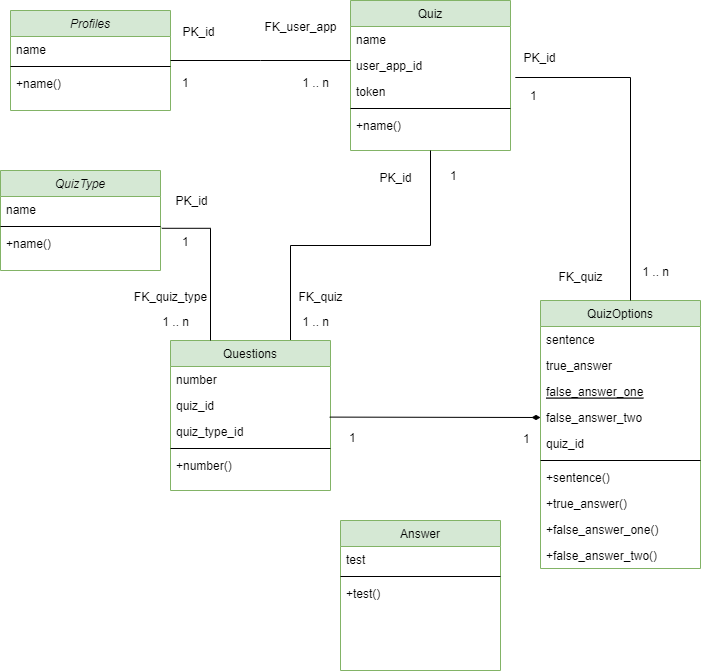

The diagram above was exported from draw.io. Its source (the exported page's mxGraphModel, read from the mxfile embedded in the PNG):
<mxGraphModel dx="1038" dy="524" grid="1" gridSize="10" guides="1" tooltips="1" connect="1" arrows="1" fold="1" page="1" pageScale="1" pageWidth="827" pageHeight="1169" math="0" shadow="0">
  <root>
    <mxCell id="WIyWlLk6GJQsqaUBKTNV-0" />
    <mxCell id="WIyWlLk6GJQsqaUBKTNV-1" parent="WIyWlLk6GJQsqaUBKTNV-0" />
    <mxCell id="zkfFHV4jXpPFQw0GAbJ--0" value="Profiles" style="swimlane;fontStyle=2;align=center;verticalAlign=top;childLayout=stackLayout;horizontal=1;startSize=26;horizontalStack=0;resizeParent=1;resizeLast=0;collapsible=1;marginBottom=0;rounded=0;shadow=0;strokeWidth=1;fillColor=#d5e8d4;strokeColor=#82b366;" parent="WIyWlLk6GJQsqaUBKTNV-1" vertex="1">
      <mxGeometry x="50" y="50" width="160" height="100" as="geometry">
        <mxRectangle x="230" y="140" width="160" height="26" as="alternateBounds" />
      </mxGeometry>
    </mxCell>
    <mxCell id="zkfFHV4jXpPFQw0GAbJ--1" value="name" style="text;align=left;verticalAlign=top;spacingLeft=4;spacingRight=4;overflow=hidden;rotatable=0;points=[[0,0.5],[1,0.5]];portConstraint=eastwest;" parent="zkfFHV4jXpPFQw0GAbJ--0" vertex="1">
      <mxGeometry y="26" width="160" height="26" as="geometry" />
    </mxCell>
    <mxCell id="zkfFHV4jXpPFQw0GAbJ--4" value="" style="line;html=1;strokeWidth=1;align=left;verticalAlign=middle;spacingTop=-1;spacingLeft=3;spacingRight=3;rotatable=0;labelPosition=right;points=[];portConstraint=eastwest;" parent="zkfFHV4jXpPFQw0GAbJ--0" vertex="1">
      <mxGeometry y="52" width="160" height="8" as="geometry" />
    </mxCell>
    <mxCell id="zkfFHV4jXpPFQw0GAbJ--5" value="+name()" style="text;align=left;verticalAlign=top;spacingLeft=4;spacingRight=4;overflow=hidden;rotatable=0;points=[[0,0.5],[1,0.5]];portConstraint=eastwest;" parent="zkfFHV4jXpPFQw0GAbJ--0" vertex="1">
      <mxGeometry y="60" width="160" height="26" as="geometry" />
    </mxCell>
    <mxCell id="zkfFHV4jXpPFQw0GAbJ--6" value="QuizOptions" style="swimlane;fontStyle=0;align=center;verticalAlign=top;childLayout=stackLayout;horizontal=1;startSize=26;horizontalStack=0;resizeParent=1;resizeLast=0;collapsible=1;marginBottom=0;rounded=0;shadow=0;strokeWidth=1;fillColor=#d5e8d4;strokeColor=#82b366;" parent="WIyWlLk6GJQsqaUBKTNV-1" vertex="1">
      <mxGeometry x="580" y="340" width="160" height="268" as="geometry">
        <mxRectangle x="130" y="380" width="160" height="26" as="alternateBounds" />
      </mxGeometry>
    </mxCell>
    <mxCell id="zkfFHV4jXpPFQw0GAbJ--7" value="sentence" style="text;align=left;verticalAlign=top;spacingLeft=4;spacingRight=4;overflow=hidden;rotatable=0;points=[[0,0.5],[1,0.5]];portConstraint=eastwest;" parent="zkfFHV4jXpPFQw0GAbJ--6" vertex="1">
      <mxGeometry y="26" width="160" height="26" as="geometry" />
    </mxCell>
    <mxCell id="zkfFHV4jXpPFQw0GAbJ--8" value="true_answer&#10;" style="text;align=left;verticalAlign=top;spacingLeft=4;spacingRight=4;overflow=hidden;rotatable=0;points=[[0,0.5],[1,0.5]];portConstraint=eastwest;rounded=0;shadow=0;html=0;" parent="zkfFHV4jXpPFQw0GAbJ--6" vertex="1">
      <mxGeometry y="52" width="160" height="26" as="geometry" />
    </mxCell>
    <mxCell id="zkfFHV4jXpPFQw0GAbJ--10" value="false_answer_one&#10;" style="text;align=left;verticalAlign=top;spacingLeft=4;spacingRight=4;overflow=hidden;rotatable=0;points=[[0,0.5],[1,0.5]];portConstraint=eastwest;fontStyle=4" parent="zkfFHV4jXpPFQw0GAbJ--6" vertex="1">
      <mxGeometry y="78" width="160" height="26" as="geometry" />
    </mxCell>
    <mxCell id="zkfFHV4jXpPFQw0GAbJ--11" value="false_answer_two&#10;" style="text;align=left;verticalAlign=top;spacingLeft=4;spacingRight=4;overflow=hidden;rotatable=0;points=[[0,0.5],[1,0.5]];portConstraint=eastwest;" parent="zkfFHV4jXpPFQw0GAbJ--6" vertex="1">
      <mxGeometry y="104" width="160" height="26" as="geometry" />
    </mxCell>
    <mxCell id="a25I_LF5FiKFTT7LqScj-1" value="quiz_id" style="text;align=left;verticalAlign=top;spacingLeft=4;spacingRight=4;overflow=hidden;rotatable=0;points=[[0,0.5],[1,0.5]];portConstraint=eastwest;" parent="zkfFHV4jXpPFQw0GAbJ--6" vertex="1">
      <mxGeometry y="130" width="160" height="26" as="geometry" />
    </mxCell>
    <mxCell id="zkfFHV4jXpPFQw0GAbJ--9" value="" style="line;html=1;strokeWidth=1;align=left;verticalAlign=middle;spacingTop=-1;spacingLeft=3;spacingRight=3;rotatable=0;labelPosition=right;points=[];portConstraint=eastwest;" parent="zkfFHV4jXpPFQw0GAbJ--6" vertex="1">
      <mxGeometry y="156" width="160" height="8" as="geometry" />
    </mxCell>
    <mxCell id="a25I_LF5FiKFTT7LqScj-5" value="+sentence()&#10;" style="text;align=left;verticalAlign=top;spacingLeft=4;spacingRight=4;overflow=hidden;rotatable=0;points=[[0,0.5],[1,0.5]];portConstraint=eastwest;" parent="zkfFHV4jXpPFQw0GAbJ--6" vertex="1">
      <mxGeometry y="164" width="160" height="26" as="geometry" />
    </mxCell>
    <mxCell id="a25I_LF5FiKFTT7LqScj-4" value="+true_answer()&#10;" style="text;align=left;verticalAlign=top;spacingLeft=4;spacingRight=4;overflow=hidden;rotatable=0;points=[[0,0.5],[1,0.5]];portConstraint=eastwest;rounded=0;shadow=0;html=0;" parent="zkfFHV4jXpPFQw0GAbJ--6" vertex="1">
      <mxGeometry y="190" width="160" height="26" as="geometry" />
    </mxCell>
    <mxCell id="a25I_LF5FiKFTT7LqScj-3" value="+false_answer_one()" style="text;align=left;verticalAlign=top;spacingLeft=4;spacingRight=4;overflow=hidden;rotatable=0;points=[[0,0.5],[1,0.5]];portConstraint=eastwest;" parent="zkfFHV4jXpPFQw0GAbJ--6" vertex="1">
      <mxGeometry y="216" width="160" height="26" as="geometry" />
    </mxCell>
    <mxCell id="a25I_LF5FiKFTT7LqScj-2" value="+false_answer_two()" style="text;align=left;verticalAlign=top;spacingLeft=4;spacingRight=4;overflow=hidden;rotatable=0;points=[[0,0.5],[1,0.5]];portConstraint=eastwest;" parent="zkfFHV4jXpPFQw0GAbJ--6" vertex="1">
      <mxGeometry y="242" width="160" height="26" as="geometry" />
    </mxCell>
    <mxCell id="zkfFHV4jXpPFQw0GAbJ--12" value="" style="endArrow=none;endFill=0;shadow=0;strokeWidth=1;edgeStyle=elbowEdgeStyle;elbow=vertical;entryX=1.03;entryY=-0.054;entryDx=0;entryDy=0;entryPerimeter=0;rounded=0;startArrow=none;startFill=0;" parent="WIyWlLk6GJQsqaUBKTNV-1" source="zkfFHV4jXpPFQw0GAbJ--6" target="zkfFHV4jXpPFQw0GAbJ--20" edge="1">
      <mxGeometry width="160" relative="1" as="geometry">
        <mxPoint x="200" y="203" as="sourcePoint" />
        <mxPoint x="590" y="110" as="targetPoint" />
        <Array as="points">
          <mxPoint x="670" y="117" />
          <mxPoint x="540" y="260" />
          <mxPoint x="340" y="280" />
        </Array>
      </mxGeometry>
    </mxCell>
    <mxCell id="zkfFHV4jXpPFQw0GAbJ--17" value="Quiz" style="swimlane;fontStyle=0;align=center;verticalAlign=top;childLayout=stackLayout;horizontal=1;startSize=26;horizontalStack=0;resizeParent=1;resizeLast=0;collapsible=1;marginBottom=0;rounded=0;shadow=0;strokeWidth=1;fillColor=#d5e8d4;strokeColor=#82b366;" parent="WIyWlLk6GJQsqaUBKTNV-1" vertex="1">
      <mxGeometry x="390" y="40" width="160" height="150" as="geometry">
        <mxRectangle x="550" y="140" width="160" height="26" as="alternateBounds" />
      </mxGeometry>
    </mxCell>
    <mxCell id="zkfFHV4jXpPFQw0GAbJ--18" value="name" style="text;align=left;verticalAlign=top;spacingLeft=4;spacingRight=4;overflow=hidden;rotatable=0;points=[[0,0.5],[1,0.5]];portConstraint=eastwest;" parent="zkfFHV4jXpPFQw0GAbJ--17" vertex="1">
      <mxGeometry y="26" width="160" height="26" as="geometry" />
    </mxCell>
    <mxCell id="zkfFHV4jXpPFQw0GAbJ--19" value="user_app_id" style="text;align=left;verticalAlign=top;spacingLeft=4;spacingRight=4;overflow=hidden;rotatable=0;points=[[0,0.5],[1,0.5]];portConstraint=eastwest;rounded=0;shadow=0;html=0;" parent="zkfFHV4jXpPFQw0GAbJ--17" vertex="1">
      <mxGeometry y="52" width="160" height="26" as="geometry" />
    </mxCell>
    <mxCell id="zkfFHV4jXpPFQw0GAbJ--20" value="token" style="text;align=left;verticalAlign=top;spacingLeft=4;spacingRight=4;overflow=hidden;rotatable=0;points=[[0,0.5],[1,0.5]];portConstraint=eastwest;rounded=0;shadow=0;html=0;" parent="zkfFHV4jXpPFQw0GAbJ--17" vertex="1">
      <mxGeometry y="78" width="160" height="26" as="geometry" />
    </mxCell>
    <mxCell id="zkfFHV4jXpPFQw0GAbJ--23" value="" style="line;html=1;strokeWidth=1;align=left;verticalAlign=middle;spacingTop=-1;spacingLeft=3;spacingRight=3;rotatable=0;labelPosition=right;points=[];portConstraint=eastwest;" parent="zkfFHV4jXpPFQw0GAbJ--17" vertex="1">
      <mxGeometry y="104" width="160" height="8" as="geometry" />
    </mxCell>
    <mxCell id="zkfFHV4jXpPFQw0GAbJ--24" value="+name()" style="text;align=left;verticalAlign=top;spacingLeft=4;spacingRight=4;overflow=hidden;rotatable=0;points=[[0,0.5],[1,0.5]];portConstraint=eastwest;" parent="zkfFHV4jXpPFQw0GAbJ--17" vertex="1">
      <mxGeometry y="112" width="160" height="26" as="geometry" />
    </mxCell>
    <mxCell id="zkfFHV4jXpPFQw0GAbJ--26" value="" style="endArrow=none;shadow=0;strokeWidth=1;rounded=0;endFill=0;edgeStyle=elbowEdgeStyle;elbow=vertical;" parent="WIyWlLk6GJQsqaUBKTNV-1" source="zkfFHV4jXpPFQw0GAbJ--0" target="zkfFHV4jXpPFQw0GAbJ--17" edge="1">
      <mxGeometry x="0.5" y="41" relative="1" as="geometry">
        <mxPoint x="380" y="192" as="sourcePoint" />
        <mxPoint x="540" y="192" as="targetPoint" />
        <mxPoint x="-40" y="32" as="offset" />
      </mxGeometry>
    </mxCell>
    <mxCell id="zkfFHV4jXpPFQw0GAbJ--27" value="1" style="resizable=0;align=left;verticalAlign=bottom;labelBackgroundColor=none;fontSize=12;" parent="zkfFHV4jXpPFQw0GAbJ--26" connectable="0" vertex="1">
      <mxGeometry x="-1" relative="1" as="geometry">
        <mxPoint x="10" y="31" as="offset" />
      </mxGeometry>
    </mxCell>
    <mxCell id="zkfFHV4jXpPFQw0GAbJ--28" value="1 .. n" style="resizable=0;align=right;verticalAlign=bottom;labelBackgroundColor=none;fontSize=12;" parent="zkfFHV4jXpPFQw0GAbJ--26" connectable="0" vertex="1">
      <mxGeometry x="1" relative="1" as="geometry">
        <mxPoint x="-20" y="31" as="offset" />
      </mxGeometry>
    </mxCell>
    <mxCell id="zkfFHV4jXpPFQw0GAbJ--29" value="PK_id" style="text;html=1;resizable=0;points=[];;align=center;verticalAlign=middle;labelBackgroundColor=none;rounded=0;shadow=0;strokeWidth=1;fontSize=12;" parent="zkfFHV4jXpPFQw0GAbJ--26" vertex="1" connectable="0">
      <mxGeometry x="0.5" y="49" relative="1" as="geometry">
        <mxPoint x="-108" y="20" as="offset" />
      </mxGeometry>
    </mxCell>
    <mxCell id="a25I_LF5FiKFTT7LqScj-0" value="FK_user_app" style="text;html=1;resizable=0;points=[];;align=center;verticalAlign=middle;labelBackgroundColor=none;rounded=0;shadow=0;strokeWidth=1;fontSize=12;" parent="WIyWlLk6GJQsqaUBKTNV-1" vertex="1" connectable="0">
      <mxGeometry x="340" y="70" as="geometry">
        <mxPoint x="-1" y="-4" as="offset" />
      </mxGeometry>
    </mxCell>
    <mxCell id="a25I_LF5FiKFTT7LqScj-6" value="1" style="resizable=0;align=left;verticalAlign=bottom;labelBackgroundColor=none;fontSize=12;" parent="WIyWlLk6GJQsqaUBKTNV-1" connectable="0" vertex="1">
      <mxGeometry x="280" y="60" as="geometry">
        <mxPoint x="208" y="164" as="offset" />
      </mxGeometry>
    </mxCell>
    <mxCell id="a25I_LF5FiKFTT7LqScj-7" value="1 .. n" style="resizable=0;align=right;verticalAlign=bottom;labelBackgroundColor=none;fontSize=12;" parent="WIyWlLk6GJQsqaUBKTNV-1" connectable="0" vertex="1">
      <mxGeometry x="710" y="320" as="geometry" />
    </mxCell>
    <mxCell id="a25I_LF5FiKFTT7LqScj-8" value="PK_id" style="text;html=1;resizable=0;points=[];;align=center;verticalAlign=middle;labelBackgroundColor=none;rounded=0;shadow=0;strokeWidth=1;fontSize=12;" parent="WIyWlLk6GJQsqaUBKTNV-1" vertex="1" connectable="0">
      <mxGeometry x="270" y="90" as="geometry">
        <mxPoint x="164" y="127" as="offset" />
      </mxGeometry>
    </mxCell>
    <mxCell id="a25I_LF5FiKFTT7LqScj-9" value="FK_quiz" style="text;html=1;resizable=0;points=[];;align=center;verticalAlign=middle;labelBackgroundColor=none;rounded=0;shadow=0;strokeWidth=1;fontSize=12;" parent="WIyWlLk6GJQsqaUBKTNV-1" vertex="1" connectable="0">
      <mxGeometry x="620" y="320" as="geometry">
        <mxPoint x="-1" y="-4" as="offset" />
      </mxGeometry>
    </mxCell>
    <mxCell id="a25I_LF5FiKFTT7LqScj-10" value="QuizType" style="swimlane;fontStyle=2;align=center;verticalAlign=top;childLayout=stackLayout;horizontal=1;startSize=26;horizontalStack=0;resizeParent=1;resizeLast=0;collapsible=1;marginBottom=0;rounded=0;shadow=0;strokeWidth=1;fillColor=#d5e8d4;strokeColor=#82b366;" parent="WIyWlLk6GJQsqaUBKTNV-1" vertex="1">
      <mxGeometry x="40" y="210" width="160" height="100" as="geometry">
        <mxRectangle x="230" y="140" width="160" height="26" as="alternateBounds" />
      </mxGeometry>
    </mxCell>
    <mxCell id="a25I_LF5FiKFTT7LqScj-11" value="name" style="text;align=left;verticalAlign=top;spacingLeft=4;spacingRight=4;overflow=hidden;rotatable=0;points=[[0,0.5],[1,0.5]];portConstraint=eastwest;" parent="a25I_LF5FiKFTT7LqScj-10" vertex="1">
      <mxGeometry y="26" width="160" height="26" as="geometry" />
    </mxCell>
    <mxCell id="a25I_LF5FiKFTT7LqScj-12" value="" style="line;html=1;strokeWidth=1;align=left;verticalAlign=middle;spacingTop=-1;spacingLeft=3;spacingRight=3;rotatable=0;labelPosition=right;points=[];portConstraint=eastwest;" parent="a25I_LF5FiKFTT7LqScj-10" vertex="1">
      <mxGeometry y="52" width="160" height="8" as="geometry" />
    </mxCell>
    <mxCell id="a25I_LF5FiKFTT7LqScj-13" value="+name()" style="text;align=left;verticalAlign=top;spacingLeft=4;spacingRight=4;overflow=hidden;rotatable=0;points=[[0,0.5],[1,0.5]];portConstraint=eastwest;" parent="a25I_LF5FiKFTT7LqScj-10" vertex="1">
      <mxGeometry y="60" width="160" height="26" as="geometry" />
    </mxCell>
    <mxCell id="a25I_LF5FiKFTT7LqScj-20" style="edgeStyle=orthogonalEdgeStyle;rounded=0;orthogonalLoop=1;jettySize=auto;html=1;exitX=0.75;exitY=0;exitDx=0;exitDy=0;entryX=0.5;entryY=1;entryDx=0;entryDy=0;endArrow=none;endFill=0;" parent="WIyWlLk6GJQsqaUBKTNV-1" source="a25I_LF5FiKFTT7LqScj-14" target="zkfFHV4jXpPFQw0GAbJ--17" edge="1">
      <mxGeometry relative="1" as="geometry">
        <mxPoint x="470" y="200" as="targetPoint" />
      </mxGeometry>
    </mxCell>
    <mxCell id="a25I_LF5FiKFTT7LqScj-14" value="Questions" style="swimlane;fontStyle=0;align=center;verticalAlign=top;childLayout=stackLayout;horizontal=1;startSize=26;horizontalStack=0;resizeParent=1;resizeLast=0;collapsible=1;marginBottom=0;rounded=0;shadow=0;strokeWidth=1;fillColor=#d5e8d4;strokeColor=#82b366;" parent="WIyWlLk6GJQsqaUBKTNV-1" vertex="1">
      <mxGeometry x="210" y="380" width="160" height="150" as="geometry">
        <mxRectangle x="550" y="140" width="160" height="26" as="alternateBounds" />
      </mxGeometry>
    </mxCell>
    <mxCell id="a25I_LF5FiKFTT7LqScj-15" value="number" style="text;align=left;verticalAlign=top;spacingLeft=4;spacingRight=4;overflow=hidden;rotatable=0;points=[[0,0.5],[1,0.5]];portConstraint=eastwest;" parent="a25I_LF5FiKFTT7LqScj-14" vertex="1">
      <mxGeometry y="26" width="160" height="26" as="geometry" />
    </mxCell>
    <mxCell id="a25I_LF5FiKFTT7LqScj-16" value="quiz_id" style="text;align=left;verticalAlign=top;spacingLeft=4;spacingRight=4;overflow=hidden;rotatable=0;points=[[0,0.5],[1,0.5]];portConstraint=eastwest;rounded=0;shadow=0;html=0;" parent="a25I_LF5FiKFTT7LqScj-14" vertex="1">
      <mxGeometry y="52" width="160" height="26" as="geometry" />
    </mxCell>
    <mxCell id="a25I_LF5FiKFTT7LqScj-17" value="quiz_type_id" style="text;align=left;verticalAlign=top;spacingLeft=4;spacingRight=4;overflow=hidden;rotatable=0;points=[[0,0.5],[1,0.5]];portConstraint=eastwest;rounded=0;shadow=0;html=0;" parent="a25I_LF5FiKFTT7LqScj-14" vertex="1">
      <mxGeometry y="78" width="160" height="26" as="geometry" />
    </mxCell>
    <mxCell id="a25I_LF5FiKFTT7LqScj-18" value="" style="line;html=1;strokeWidth=1;align=left;verticalAlign=middle;spacingTop=-1;spacingLeft=3;spacingRight=3;rotatable=0;labelPosition=right;points=[];portConstraint=eastwest;" parent="a25I_LF5FiKFTT7LqScj-14" vertex="1">
      <mxGeometry y="104" width="160" height="8" as="geometry" />
    </mxCell>
    <mxCell id="a25I_LF5FiKFTT7LqScj-19" value="+number()" style="text;align=left;verticalAlign=top;spacingLeft=4;spacingRight=4;overflow=hidden;rotatable=0;points=[[0,0.5],[1,0.5]];portConstraint=eastwest;" parent="a25I_LF5FiKFTT7LqScj-14" vertex="1">
      <mxGeometry y="112" width="160" height="26" as="geometry" />
    </mxCell>
    <mxCell id="a25I_LF5FiKFTT7LqScj-21" value="FK_quiz" style="text;html=1;resizable=0;points=[];;align=center;verticalAlign=middle;labelBackgroundColor=none;rounded=0;shadow=0;strokeWidth=1;fontSize=12;" parent="WIyWlLk6GJQsqaUBKTNV-1" vertex="1" connectable="0">
      <mxGeometry x="360" y="340" as="geometry">
        <mxPoint x="-1" y="-4" as="offset" />
      </mxGeometry>
    </mxCell>
    <mxCell id="a25I_LF5FiKFTT7LqScj-22" value="1 .. n" style="resizable=0;align=right;verticalAlign=bottom;labelBackgroundColor=none;fontSize=12;" parent="WIyWlLk6GJQsqaUBKTNV-1" connectable="0" vertex="1">
      <mxGeometry x="370" y="370" as="geometry" />
    </mxCell>
    <mxCell id="a25I_LF5FiKFTT7LqScj-25" style="edgeStyle=orthogonalEdgeStyle;rounded=0;orthogonalLoop=1;jettySize=auto;html=1;exitX=1.008;exitY=-0.085;exitDx=0;exitDy=0;exitPerimeter=0;entryX=0.25;entryY=0;entryDx=0;entryDy=0;endArrow=none;endFill=0;" parent="WIyWlLk6GJQsqaUBKTNV-1" source="a25I_LF5FiKFTT7LqScj-13" target="a25I_LF5FiKFTT7LqScj-14" edge="1">
      <mxGeometry relative="1" as="geometry">
        <mxPoint x="300" y="210" as="targetPoint" />
        <mxPoint x="340" y="390" as="sourcePoint" />
      </mxGeometry>
    </mxCell>
    <mxCell id="a25I_LF5FiKFTT7LqScj-26" value="PK_id" style="text;html=1;resizable=0;points=[];;align=center;verticalAlign=middle;labelBackgroundColor=none;rounded=0;shadow=0;strokeWidth=1;fontSize=12;" parent="WIyWlLk6GJQsqaUBKTNV-1" vertex="1" connectable="0">
      <mxGeometry x="230" y="240" as="geometry" />
    </mxCell>
    <mxCell id="a25I_LF5FiKFTT7LqScj-27" value="1" style="resizable=0;align=left;verticalAlign=bottom;labelBackgroundColor=none;fontSize=12;" parent="WIyWlLk6GJQsqaUBKTNV-1" connectable="0" vertex="1">
      <mxGeometry x="220" y="290" as="geometry" />
    </mxCell>
    <mxCell id="a25I_LF5FiKFTT7LqScj-28" value="FK_quiz_type" style="text;html=1;resizable=0;points=[];;align=center;verticalAlign=middle;labelBackgroundColor=none;rounded=0;shadow=0;strokeWidth=1;fontSize=12;" parent="WIyWlLk6GJQsqaUBKTNV-1" vertex="1" connectable="0">
      <mxGeometry x="210" y="340" as="geometry">
        <mxPoint x="-1" y="-4" as="offset" />
      </mxGeometry>
    </mxCell>
    <mxCell id="a25I_LF5FiKFTT7LqScj-29" value="1 .. n" style="resizable=0;align=right;verticalAlign=bottom;labelBackgroundColor=none;fontSize=12;" parent="WIyWlLk6GJQsqaUBKTNV-1" connectable="0" vertex="1">
      <mxGeometry x="400" y="390" as="geometry">
        <mxPoint x="-170" y="-20" as="offset" />
      </mxGeometry>
    </mxCell>
    <mxCell id="a25I_LF5FiKFTT7LqScj-30" value="PK_id" style="text;html=1;resizable=0;points=[];;align=center;verticalAlign=middle;labelBackgroundColor=none;rounded=0;shadow=0;strokeWidth=1;fontSize=12;" parent="WIyWlLk6GJQsqaUBKTNV-1" vertex="1" connectable="0">
      <mxGeometry x="414" y="-30" as="geometry">
        <mxPoint x="164" y="127" as="offset" />
      </mxGeometry>
    </mxCell>
    <mxCell id="a25I_LF5FiKFTT7LqScj-31" value="1" style="resizable=0;align=left;verticalAlign=bottom;labelBackgroundColor=none;fontSize=12;" parent="WIyWlLk6GJQsqaUBKTNV-1" connectable="0" vertex="1">
      <mxGeometry x="360" y="-20" as="geometry">
        <mxPoint x="208" y="164" as="offset" />
      </mxGeometry>
    </mxCell>
    <mxCell id="a25I_LF5FiKFTT7LqScj-32" value="" style="endArrow=diamondThin;html=1;rounded=0;exitX=0.995;exitY=-0.054;exitDx=0;exitDy=0;exitPerimeter=0;entryX=0;entryY=0.5;entryDx=0;entryDy=0;endFill=1;" parent="WIyWlLk6GJQsqaUBKTNV-1" source="a25I_LF5FiKFTT7LqScj-17" target="zkfFHV4jXpPFQw0GAbJ--11" edge="1">
      <mxGeometry width="50" height="50" relative="1" as="geometry">
        <mxPoint x="390" y="420" as="sourcePoint" />
        <mxPoint x="440" y="370" as="targetPoint" />
      </mxGeometry>
    </mxCell>
    <mxCell id="a25I_LF5FiKFTT7LqScj-33" value="1" style="resizable=0;align=left;verticalAlign=bottom;labelBackgroundColor=none;fontSize=12;" parent="WIyWlLk6GJQsqaUBKTNV-1" connectable="0" vertex="1">
      <mxGeometry x="230" y="141" as="geometry">
        <mxPoint x="157" y="345" as="offset" />
      </mxGeometry>
    </mxCell>
    <mxCell id="a25I_LF5FiKFTT7LqScj-34" value="1" style="resizable=0;align=left;verticalAlign=bottom;labelBackgroundColor=none;fontSize=12;" parent="WIyWlLk6GJQsqaUBKTNV-1" connectable="0" vertex="1">
      <mxGeometry x="240" y="151" as="geometry">
        <mxPoint x="321" y="336" as="offset" />
      </mxGeometry>
    </mxCell>
    <mxCell id="I_j7GhEDaMVNmMs4CX7q-0" value="Answer" style="swimlane;fontStyle=0;align=center;verticalAlign=top;childLayout=stackLayout;horizontal=1;startSize=26;horizontalStack=0;resizeParent=1;resizeLast=0;collapsible=1;marginBottom=0;rounded=0;shadow=0;strokeWidth=1;fillColor=#d5e8d4;strokeColor=#82b366;" vertex="1" parent="WIyWlLk6GJQsqaUBKTNV-1">
      <mxGeometry x="380" y="560" width="160" height="150" as="geometry">
        <mxRectangle x="550" y="140" width="160" height="26" as="alternateBounds" />
      </mxGeometry>
    </mxCell>
    <mxCell id="I_j7GhEDaMVNmMs4CX7q-1" value="test" style="text;align=left;verticalAlign=top;spacingLeft=4;spacingRight=4;overflow=hidden;rotatable=0;points=[[0,0.5],[1,0.5]];portConstraint=eastwest;" vertex="1" parent="I_j7GhEDaMVNmMs4CX7q-0">
      <mxGeometry y="26" width="160" height="26" as="geometry" />
    </mxCell>
    <mxCell id="I_j7GhEDaMVNmMs4CX7q-4" value="" style="line;html=1;strokeWidth=1;align=left;verticalAlign=middle;spacingTop=-1;spacingLeft=3;spacingRight=3;rotatable=0;labelPosition=right;points=[];portConstraint=eastwest;" vertex="1" parent="I_j7GhEDaMVNmMs4CX7q-0">
      <mxGeometry y="52" width="160" height="8" as="geometry" />
    </mxCell>
    <mxCell id="I_j7GhEDaMVNmMs4CX7q-5" value="+test()" style="text;align=left;verticalAlign=top;spacingLeft=4;spacingRight=4;overflow=hidden;rotatable=0;points=[[0,0.5],[1,0.5]];portConstraint=eastwest;" vertex="1" parent="I_j7GhEDaMVNmMs4CX7q-0">
      <mxGeometry y="60" width="160" height="26" as="geometry" />
    </mxCell>
  </root>
</mxGraphModel>